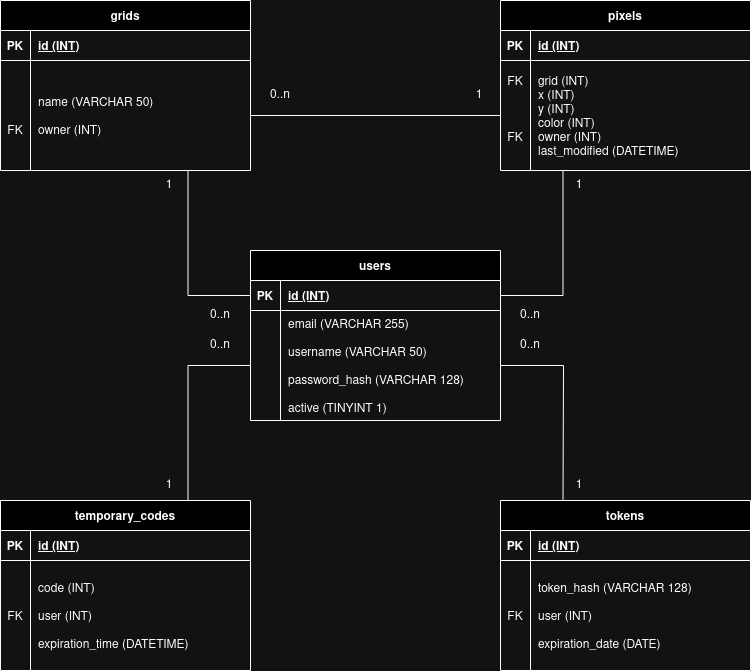

The diagram above was exported from draw.io. Its source (the exported page's mxGraphModel, read from the mxfile embedded in the PNG):
<mxGraphModel dx="1434" dy="759" grid="1" gridSize="10" guides="1" tooltips="1" connect="1" arrows="1" fold="1" page="1" pageScale="1" pageWidth="850" pageHeight="1100" math="0" shadow="0" extFonts="Permanent Marker^https://fonts.googleapis.com/css?family=Permanent+Marker">
  <root>
    <mxCell id="0" />
    <mxCell id="1" parent="0" />
    <mxCell id="C-vyLk0tnHw3VtMMgP7b-23" value="users" style="shape=table;startSize=30;container=1;collapsible=1;childLayout=tableLayout;fixedRows=1;rowLines=0;fontStyle=1;align=center;resizeLast=1;" parent="1" vertex="1">
      <mxGeometry x="291" y="470" width="250" height="170" as="geometry" />
    </mxCell>
    <mxCell id="C-vyLk0tnHw3VtMMgP7b-24" value="" style="shape=partialRectangle;collapsible=0;dropTarget=0;pointerEvents=0;fillColor=none;points=[[0,0.5],[1,0.5]];portConstraint=eastwest;top=0;left=0;right=0;bottom=1;" parent="C-vyLk0tnHw3VtMMgP7b-23" vertex="1">
      <mxGeometry y="30" width="250" height="30" as="geometry" />
    </mxCell>
    <mxCell id="C-vyLk0tnHw3VtMMgP7b-25" value="PK" style="shape=partialRectangle;overflow=hidden;connectable=0;fillColor=none;top=0;left=0;bottom=0;right=0;fontStyle=1;" parent="C-vyLk0tnHw3VtMMgP7b-24" vertex="1">
      <mxGeometry width="30" height="30" as="geometry">
        <mxRectangle width="30" height="30" as="alternateBounds" />
      </mxGeometry>
    </mxCell>
    <mxCell id="C-vyLk0tnHw3VtMMgP7b-26" value="id (INT)" style="shape=partialRectangle;overflow=hidden;connectable=0;fillColor=none;top=0;left=0;bottom=0;right=0;align=left;spacingLeft=6;fontStyle=5;" parent="C-vyLk0tnHw3VtMMgP7b-24" vertex="1">
      <mxGeometry x="30" width="220" height="30" as="geometry">
        <mxRectangle width="220" height="30" as="alternateBounds" />
      </mxGeometry>
    </mxCell>
    <mxCell id="C-vyLk0tnHw3VtMMgP7b-27" value="" style="shape=partialRectangle;collapsible=0;dropTarget=0;pointerEvents=0;fillColor=none;points=[[0,0.5],[1,0.5]];portConstraint=eastwest;top=0;left=0;right=0;bottom=0;" parent="C-vyLk0tnHw3VtMMgP7b-23" vertex="1">
      <mxGeometry y="60" width="250" height="110" as="geometry" />
    </mxCell>
    <mxCell id="C-vyLk0tnHw3VtMMgP7b-28" value="" style="shape=partialRectangle;overflow=hidden;connectable=0;fillColor=none;top=0;left=0;bottom=0;right=0;" parent="C-vyLk0tnHw3VtMMgP7b-27" vertex="1">
      <mxGeometry width="30" height="110" as="geometry">
        <mxRectangle width="30" height="110" as="alternateBounds" />
      </mxGeometry>
    </mxCell>
    <mxCell id="C-vyLk0tnHw3VtMMgP7b-29" value="email (VARCHAR 255)&#10;&#10;username (VARCHAR 50)&#10;&#10;password_hash (VARCHAR 128)&#10;&#10;active (TINYINT 1)" style="shape=partialRectangle;overflow=hidden;connectable=0;fillColor=none;top=0;left=0;bottom=0;right=0;align=left;spacingLeft=6;" parent="C-vyLk0tnHw3VtMMgP7b-27" vertex="1">
      <mxGeometry x="30" width="220" height="110" as="geometry">
        <mxRectangle width="220" height="110" as="alternateBounds" />
      </mxGeometry>
    </mxCell>
    <mxCell id="jW0DyPeSmYNl9rL2psmC-18" style="edgeStyle=orthogonalEdgeStyle;rounded=0;orthogonalLoop=1;jettySize=auto;html=1;exitX=0.75;exitY=0;exitDx=0;exitDy=0;entryX=0;entryY=0.5;entryDx=0;entryDy=0;endArrow=none;endFill=0;" edge="1" parent="1" source="jW0DyPeSmYNl9rL2psmC-4" target="C-vyLk0tnHw3VtMMgP7b-27">
      <mxGeometry relative="1" as="geometry" />
    </mxCell>
    <mxCell id="jW0DyPeSmYNl9rL2psmC-4" value="temporary_codes" style="shape=table;startSize=30;container=1;collapsible=1;childLayout=tableLayout;fixedRows=1;rowLines=0;fontStyle=1;align=center;resizeLast=1;" vertex="1" parent="1">
      <mxGeometry x="41" y="720" width="250" height="170" as="geometry" />
    </mxCell>
    <mxCell id="jW0DyPeSmYNl9rL2psmC-5" value="" style="shape=partialRectangle;collapsible=0;dropTarget=0;pointerEvents=0;fillColor=none;points=[[0,0.5],[1,0.5]];portConstraint=eastwest;top=0;left=0;right=0;bottom=1;" vertex="1" parent="jW0DyPeSmYNl9rL2psmC-4">
      <mxGeometry y="30" width="250" height="30" as="geometry" />
    </mxCell>
    <mxCell id="jW0DyPeSmYNl9rL2psmC-6" value="PK" style="shape=partialRectangle;overflow=hidden;connectable=0;fillColor=none;top=0;left=0;bottom=0;right=0;fontStyle=1;" vertex="1" parent="jW0DyPeSmYNl9rL2psmC-5">
      <mxGeometry width="30" height="30" as="geometry">
        <mxRectangle width="30" height="30" as="alternateBounds" />
      </mxGeometry>
    </mxCell>
    <mxCell id="jW0DyPeSmYNl9rL2psmC-7" value="id (INT)" style="shape=partialRectangle;overflow=hidden;connectable=0;fillColor=none;top=0;left=0;bottom=0;right=0;align=left;spacingLeft=6;fontStyle=5;" vertex="1" parent="jW0DyPeSmYNl9rL2psmC-5">
      <mxGeometry x="30" width="220" height="30" as="geometry">
        <mxRectangle width="220" height="30" as="alternateBounds" />
      </mxGeometry>
    </mxCell>
    <mxCell id="jW0DyPeSmYNl9rL2psmC-8" value="" style="shape=partialRectangle;collapsible=0;dropTarget=0;pointerEvents=0;fillColor=none;points=[[0,0.5],[1,0.5]];portConstraint=eastwest;top=0;left=0;right=0;bottom=0;" vertex="1" parent="jW0DyPeSmYNl9rL2psmC-4">
      <mxGeometry y="60" width="250" height="110" as="geometry" />
    </mxCell>
    <mxCell id="jW0DyPeSmYNl9rL2psmC-9" value="&#10;&#10;FK&#10;&#10;" style="shape=partialRectangle;overflow=hidden;connectable=0;fillColor=none;top=0;left=0;bottom=0;right=0;" vertex="1" parent="jW0DyPeSmYNl9rL2psmC-8">
      <mxGeometry width="30" height="110" as="geometry">
        <mxRectangle width="30" height="110" as="alternateBounds" />
      </mxGeometry>
    </mxCell>
    <mxCell id="jW0DyPeSmYNl9rL2psmC-10" value="code (INT)&#10;&#10;user (INT)&#10;&#10;expiration_time (DATETIME)" style="shape=partialRectangle;overflow=hidden;connectable=0;fillColor=none;top=0;left=0;bottom=0;right=0;align=left;spacingLeft=6;" vertex="1" parent="jW0DyPeSmYNl9rL2psmC-8">
      <mxGeometry x="30" width="220" height="110" as="geometry">
        <mxRectangle width="220" height="110" as="alternateBounds" />
      </mxGeometry>
    </mxCell>
    <mxCell id="jW0DyPeSmYNl9rL2psmC-21" style="edgeStyle=orthogonalEdgeStyle;rounded=0;orthogonalLoop=1;jettySize=auto;html=1;exitX=0.25;exitY=0;exitDx=0;exitDy=0;entryX=1;entryY=0.5;entryDx=0;entryDy=0;endArrow=none;endFill=0;" edge="1" parent="1" target="C-vyLk0tnHw3VtMMgP7b-27">
      <mxGeometry relative="1" as="geometry">
        <mxPoint x="603.5" y="720" as="sourcePoint" />
      </mxGeometry>
    </mxCell>
    <mxCell id="jW0DyPeSmYNl9rL2psmC-19" value="1" style="text;html=1;align=center;verticalAlign=middle;whiteSpace=wrap;rounded=0;" vertex="1" parent="1">
      <mxGeometry x="180" y="690" width="60" height="30" as="geometry" />
    </mxCell>
    <mxCell id="jW0DyPeSmYNl9rL2psmC-20" value="0..n" style="text;html=1;align=center;verticalAlign=middle;whiteSpace=wrap;rounded=0;" vertex="1" parent="1">
      <mxGeometry x="231" y="550" width="60" height="30" as="geometry" />
    </mxCell>
    <mxCell id="jW0DyPeSmYNl9rL2psmC-22" value="tokens" style="shape=table;startSize=30;container=1;collapsible=1;childLayout=tableLayout;fixedRows=1;rowLines=0;fontStyle=1;align=center;resizeLast=1;" vertex="1" parent="1">
      <mxGeometry x="541" y="720" width="250" height="170" as="geometry" />
    </mxCell>
    <mxCell id="jW0DyPeSmYNl9rL2psmC-23" value="" style="shape=partialRectangle;collapsible=0;dropTarget=0;pointerEvents=0;fillColor=none;points=[[0,0.5],[1,0.5]];portConstraint=eastwest;top=0;left=0;right=0;bottom=1;" vertex="1" parent="jW0DyPeSmYNl9rL2psmC-22">
      <mxGeometry y="30" width="250" height="30" as="geometry" />
    </mxCell>
    <mxCell id="jW0DyPeSmYNl9rL2psmC-24" value="PK" style="shape=partialRectangle;overflow=hidden;connectable=0;fillColor=none;top=0;left=0;bottom=0;right=0;fontStyle=1;" vertex="1" parent="jW0DyPeSmYNl9rL2psmC-23">
      <mxGeometry width="30" height="30" as="geometry">
        <mxRectangle width="30" height="30" as="alternateBounds" />
      </mxGeometry>
    </mxCell>
    <mxCell id="jW0DyPeSmYNl9rL2psmC-25" value="id (INT)" style="shape=partialRectangle;overflow=hidden;connectable=0;fillColor=none;top=0;left=0;bottom=0;right=0;align=left;spacingLeft=6;fontStyle=5;" vertex="1" parent="jW0DyPeSmYNl9rL2psmC-23">
      <mxGeometry x="30" width="220" height="30" as="geometry">
        <mxRectangle width="220" height="30" as="alternateBounds" />
      </mxGeometry>
    </mxCell>
    <mxCell id="jW0DyPeSmYNl9rL2psmC-26" value="" style="shape=partialRectangle;collapsible=0;dropTarget=0;pointerEvents=0;fillColor=none;points=[[0,0.5],[1,0.5]];portConstraint=eastwest;top=0;left=0;right=0;bottom=0;" vertex="1" parent="jW0DyPeSmYNl9rL2psmC-22">
      <mxGeometry y="60" width="250" height="110" as="geometry" />
    </mxCell>
    <mxCell id="jW0DyPeSmYNl9rL2psmC-27" value="&#10;&#10;FK&#10;&#10;" style="shape=partialRectangle;overflow=hidden;connectable=0;fillColor=none;top=0;left=0;bottom=0;right=0;" vertex="1" parent="jW0DyPeSmYNl9rL2psmC-26">
      <mxGeometry width="30" height="110" as="geometry">
        <mxRectangle width="30" height="110" as="alternateBounds" />
      </mxGeometry>
    </mxCell>
    <mxCell id="jW0DyPeSmYNl9rL2psmC-28" value="token_hash (VARCHAR 128)&#10;&#10;user (INT)&#10;&#10;expiration_date (DATE)" style="shape=partialRectangle;overflow=hidden;connectable=0;fillColor=none;top=0;left=0;bottom=0;right=0;align=left;spacingLeft=6;" vertex="1" parent="jW0DyPeSmYNl9rL2psmC-26">
      <mxGeometry x="30" width="220" height="110" as="geometry">
        <mxRectangle width="220" height="110" as="alternateBounds" />
      </mxGeometry>
    </mxCell>
    <mxCell id="jW0DyPeSmYNl9rL2psmC-29" value="1" style="text;html=1;align=center;verticalAlign=middle;whiteSpace=wrap;rounded=0;" vertex="1" parent="1">
      <mxGeometry x="590" y="690" width="60" height="30" as="geometry" />
    </mxCell>
    <mxCell id="jW0DyPeSmYNl9rL2psmC-30" value="0..n" style="text;html=1;align=center;verticalAlign=middle;whiteSpace=wrap;rounded=0;" vertex="1" parent="1">
      <mxGeometry x="541" y="550" width="60" height="30" as="geometry" />
    </mxCell>
    <mxCell id="jW0DyPeSmYNl9rL2psmC-38" style="edgeStyle=orthogonalEdgeStyle;rounded=0;orthogonalLoop=1;jettySize=auto;html=1;exitX=0.75;exitY=1;exitDx=0;exitDy=0;entryX=0;entryY=0.5;entryDx=0;entryDy=0;endArrow=none;endFill=0;" edge="1" parent="1" source="jW0DyPeSmYNl9rL2psmC-31" target="C-vyLk0tnHw3VtMMgP7b-24">
      <mxGeometry relative="1" as="geometry" />
    </mxCell>
    <mxCell id="jW0DyPeSmYNl9rL2psmC-31" value="grids" style="shape=table;startSize=30;container=1;collapsible=1;childLayout=tableLayout;fixedRows=1;rowLines=0;fontStyle=1;align=center;resizeLast=1;" vertex="1" parent="1">
      <mxGeometry x="41" y="220" width="250" height="170" as="geometry" />
    </mxCell>
    <mxCell id="jW0DyPeSmYNl9rL2psmC-32" value="" style="shape=partialRectangle;collapsible=0;dropTarget=0;pointerEvents=0;fillColor=none;points=[[0,0.5],[1,0.5]];portConstraint=eastwest;top=0;left=0;right=0;bottom=1;" vertex="1" parent="jW0DyPeSmYNl9rL2psmC-31">
      <mxGeometry y="30" width="250" height="30" as="geometry" />
    </mxCell>
    <mxCell id="jW0DyPeSmYNl9rL2psmC-33" value="PK" style="shape=partialRectangle;overflow=hidden;connectable=0;fillColor=none;top=0;left=0;bottom=0;right=0;fontStyle=1;" vertex="1" parent="jW0DyPeSmYNl9rL2psmC-32">
      <mxGeometry width="30" height="30" as="geometry">
        <mxRectangle width="30" height="30" as="alternateBounds" />
      </mxGeometry>
    </mxCell>
    <mxCell id="jW0DyPeSmYNl9rL2psmC-34" value="id (INT)" style="shape=partialRectangle;overflow=hidden;connectable=0;fillColor=none;top=0;left=0;bottom=0;right=0;align=left;spacingLeft=6;fontStyle=5;" vertex="1" parent="jW0DyPeSmYNl9rL2psmC-32">
      <mxGeometry x="30" width="220" height="30" as="geometry">
        <mxRectangle width="220" height="30" as="alternateBounds" />
      </mxGeometry>
    </mxCell>
    <mxCell id="jW0DyPeSmYNl9rL2psmC-35" value="" style="shape=partialRectangle;collapsible=0;dropTarget=0;pointerEvents=0;fillColor=none;points=[[0,0.5],[1,0.5]];portConstraint=eastwest;top=0;left=0;right=0;bottom=0;" vertex="1" parent="jW0DyPeSmYNl9rL2psmC-31">
      <mxGeometry y="60" width="250" height="110" as="geometry" />
    </mxCell>
    <mxCell id="jW0DyPeSmYNl9rL2psmC-36" value="&#10;&#10;FK" style="shape=partialRectangle;overflow=hidden;connectable=0;fillColor=none;top=0;left=0;bottom=0;right=0;" vertex="1" parent="jW0DyPeSmYNl9rL2psmC-35">
      <mxGeometry width="30" height="110" as="geometry">
        <mxRectangle width="30" height="110" as="alternateBounds" />
      </mxGeometry>
    </mxCell>
    <mxCell id="jW0DyPeSmYNl9rL2psmC-37" value="name (VARCHAR 50)&#10;&#10;owner (INT)" style="shape=partialRectangle;overflow=hidden;connectable=0;fillColor=none;top=0;left=0;bottom=0;right=0;align=left;spacingLeft=6;" vertex="1" parent="jW0DyPeSmYNl9rL2psmC-35">
      <mxGeometry x="30" width="220" height="110" as="geometry">
        <mxRectangle width="220" height="110" as="alternateBounds" />
      </mxGeometry>
    </mxCell>
    <mxCell id="jW0DyPeSmYNl9rL2psmC-46" style="edgeStyle=orthogonalEdgeStyle;rounded=0;orthogonalLoop=1;jettySize=auto;html=1;exitX=0.25;exitY=1;exitDx=0;exitDy=0;entryX=1;entryY=0.5;entryDx=0;entryDy=0;endArrow=none;endFill=0;" edge="1" parent="1" source="jW0DyPeSmYNl9rL2psmC-39" target="C-vyLk0tnHw3VtMMgP7b-24">
      <mxGeometry relative="1" as="geometry" />
    </mxCell>
    <mxCell id="jW0DyPeSmYNl9rL2psmC-39" value="pixels" style="shape=table;startSize=30;container=1;collapsible=1;childLayout=tableLayout;fixedRows=1;rowLines=0;fontStyle=1;align=center;resizeLast=1;" vertex="1" parent="1">
      <mxGeometry x="541" y="220" width="250" height="170" as="geometry" />
    </mxCell>
    <mxCell id="jW0DyPeSmYNl9rL2psmC-40" value="" style="shape=partialRectangle;collapsible=0;dropTarget=0;pointerEvents=0;fillColor=none;points=[[0,0.5],[1,0.5]];portConstraint=eastwest;top=0;left=0;right=0;bottom=1;" vertex="1" parent="jW0DyPeSmYNl9rL2psmC-39">
      <mxGeometry y="30" width="250" height="30" as="geometry" />
    </mxCell>
    <mxCell id="jW0DyPeSmYNl9rL2psmC-41" value="PK" style="shape=partialRectangle;overflow=hidden;connectable=0;fillColor=none;top=0;left=0;bottom=0;right=0;fontStyle=1;" vertex="1" parent="jW0DyPeSmYNl9rL2psmC-40">
      <mxGeometry width="30" height="30" as="geometry">
        <mxRectangle width="30" height="30" as="alternateBounds" />
      </mxGeometry>
    </mxCell>
    <mxCell id="jW0DyPeSmYNl9rL2psmC-42" value="id (INT)" style="shape=partialRectangle;overflow=hidden;connectable=0;fillColor=none;top=0;left=0;bottom=0;right=0;align=left;spacingLeft=6;fontStyle=5;" vertex="1" parent="jW0DyPeSmYNl9rL2psmC-40">
      <mxGeometry x="30" width="220" height="30" as="geometry">
        <mxRectangle width="220" height="30" as="alternateBounds" />
      </mxGeometry>
    </mxCell>
    <mxCell id="jW0DyPeSmYNl9rL2psmC-43" value="" style="shape=partialRectangle;collapsible=0;dropTarget=0;pointerEvents=0;fillColor=none;points=[[0,0.5],[1,0.5]];portConstraint=eastwest;top=0;left=0;right=0;bottom=0;" vertex="1" parent="jW0DyPeSmYNl9rL2psmC-39">
      <mxGeometry y="60" width="250" height="110" as="geometry" />
    </mxCell>
    <mxCell id="jW0DyPeSmYNl9rL2psmC-44" value="FK&#10;&#10;&#10;&#10;FK&#10;" style="shape=partialRectangle;overflow=hidden;connectable=0;fillColor=none;top=0;left=0;bottom=0;right=0;" vertex="1" parent="jW0DyPeSmYNl9rL2psmC-43">
      <mxGeometry width="30" height="110" as="geometry">
        <mxRectangle width="30" height="110" as="alternateBounds" />
      </mxGeometry>
    </mxCell>
    <mxCell id="jW0DyPeSmYNl9rL2psmC-45" value="grid (INT)&#10;x (INT)&#10;y (INT)&#10;color (INT)&#10;owner (INT)&#10;last_modified (DATETIME)" style="shape=partialRectangle;overflow=hidden;connectable=0;fillColor=none;top=0;left=0;bottom=0;right=0;align=left;spacingLeft=6;" vertex="1" parent="jW0DyPeSmYNl9rL2psmC-43">
      <mxGeometry x="30" width="220" height="110" as="geometry">
        <mxRectangle width="220" height="110" as="alternateBounds" />
      </mxGeometry>
    </mxCell>
    <mxCell id="jW0DyPeSmYNl9rL2psmC-47" style="edgeStyle=orthogonalEdgeStyle;rounded=0;orthogonalLoop=1;jettySize=auto;html=1;exitX=0;exitY=0.5;exitDx=0;exitDy=0;entryX=1;entryY=0.5;entryDx=0;entryDy=0;endArrow=none;endFill=0;" edge="1" parent="1" source="jW0DyPeSmYNl9rL2psmC-43" target="jW0DyPeSmYNl9rL2psmC-35">
      <mxGeometry relative="1" as="geometry">
        <mxPoint x="300" y="335" as="targetPoint" />
      </mxGeometry>
    </mxCell>
    <mxCell id="jW0DyPeSmYNl9rL2psmC-48" value="0..n" style="text;html=1;align=center;verticalAlign=middle;whiteSpace=wrap;rounded=0;" vertex="1" parent="1">
      <mxGeometry x="231" y="520" width="60" height="30" as="geometry" />
    </mxCell>
    <mxCell id="jW0DyPeSmYNl9rL2psmC-49" value="1" style="text;html=1;align=center;verticalAlign=middle;whiteSpace=wrap;rounded=0;" vertex="1" parent="1">
      <mxGeometry x="180" y="390" width="60" height="30" as="geometry" />
    </mxCell>
    <mxCell id="jW0DyPeSmYNl9rL2psmC-50" value="1" style="text;html=1;align=center;verticalAlign=middle;whiteSpace=wrap;rounded=0;" vertex="1" parent="1">
      <mxGeometry x="590" y="390" width="60" height="30" as="geometry" />
    </mxCell>
    <mxCell id="jW0DyPeSmYNl9rL2psmC-51" value="0..n" style="text;html=1;align=center;verticalAlign=middle;whiteSpace=wrap;rounded=0;" vertex="1" parent="1">
      <mxGeometry x="541" y="520" width="60" height="30" as="geometry" />
    </mxCell>
    <mxCell id="jW0DyPeSmYNl9rL2psmC-52" value="0..n" style="text;html=1;align=center;verticalAlign=middle;whiteSpace=wrap;rounded=0;" vertex="1" parent="1">
      <mxGeometry x="291" y="300" width="60" height="30" as="geometry" />
    </mxCell>
    <mxCell id="jW0DyPeSmYNl9rL2psmC-53" value="1" style="text;html=1;align=center;verticalAlign=middle;whiteSpace=wrap;rounded=0;" vertex="1" parent="1">
      <mxGeometry x="490" y="300" width="60" height="30" as="geometry" />
    </mxCell>
  </root>
</mxGraphModel>